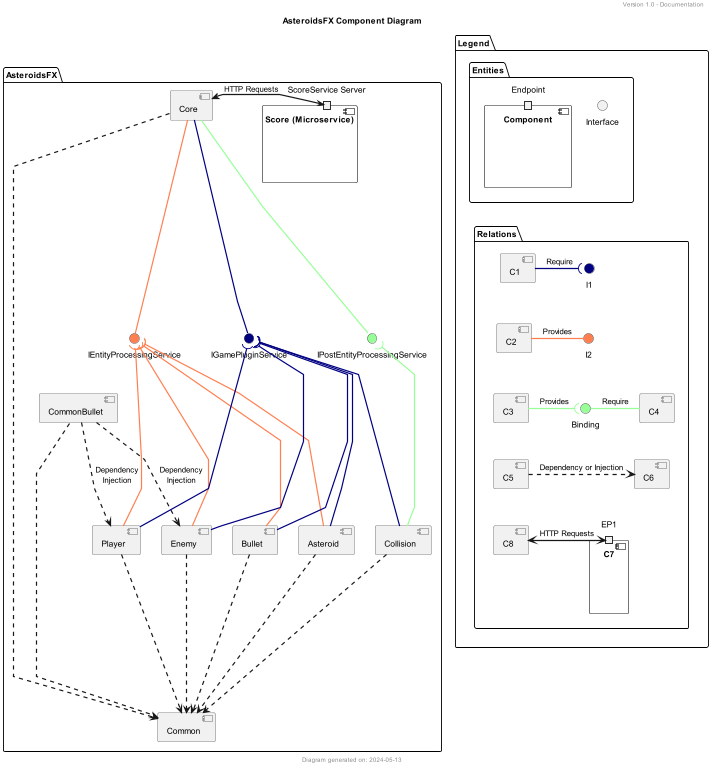

The diagram above was rendered by PlantUML. Its source (embedded in the PNG):
@startuml
title AsteroidsFX Component Diagram
header Version 1.0 - Documentation
footer Diagram generated on: 2024-05-13

skinparam linetype polyline
skinparam arrowthickness 2

package "AsteroidsFX" {
    ' Modules:
    [Core]

    [Asteroid]
    [Bullet]
    [Collision]
    [Enemy]
    [Player]

    component "Score (Microservice)" {
      portin "ScoreService Server"
    }

    [CommonBullet]
    [Common]

    ' Interfaces:
    interface IGamePluginService #000080
    interface IEntityProcessingService #FF7F50
    interface IPostEntityProcessingService #98FF98

    ' Relations:
    [Core] --down-- IGamePluginService #000080
    [Core] --down-- IEntityProcessingService #FF7F50
    [Core] --down-- IPostEntityProcessingService #98FF98
    [Core] ..down..> [Common]

    ' Asteroid:
    [Asteroid] --up--( IGamePluginService #000080
    [Asteroid] --up--( IEntityProcessingService #FF7F50
    [Asteroid] ..down..> [Common]

    ' Bullet:
    [Bullet] --up--( IGamePluginService #000080
    [Bullet] --up--( IEntityProcessingService #FF7F50
    [Bullet] ..down..> [Common]

    ' Enemy:
    [Enemy] --up--( IGamePluginService #000080
    [Enemy] --up--( IEntityProcessingService #FF7F50
    [Enemy] ..down..> [Common]
    [CommonBullet] ...> [Enemy] : "Dependency\nInjection"

    ' Player:
    [Player] --up--( IGamePluginService #000080
    [Player] --up--( IEntityProcessingService #FF7F50
    [Player] ..down..> [Common]
    [CommonBullet] ...> [Player] : "Dependency\nInjection"

    ' Collision:
    [Collision] --up--( IGamePluginService #000080
    [Collision] --up--( IPostEntityProcessingService #98FF98
    [Collision] ..down..> [Common]

    ' CommonBullet
    [CommonBullet] ..down..> [Common]

    ' Score:
    "ScoreService Server" <-left-> [Core] : HTTP Requests
}

package Legend {
    package Entities {
        component "Component" {
            portin Endpoint
        }
        () Interface
    }

    package Relations {
        [C1]
        () I1 #000080
        [C1] -right-( I1 #000080 : Require
        [C1] -[hidden]down- [C2]

        [C2]
        () I2 #FF7F50
        [C2] -right- I2 #FF7F50 : Provides
        [C2] -[hidden]down- [C3]

        [C3]
        () Binding #98FF98
        [C4]
        [C3] -right( Binding #98FF98 : Provides
        Binding -right- [C4]  #98FF98 : Require
        [C3] -[hidden]down- [C5]

        [C5]
        [C6]
        [C5] .right.> [C6] : Dependency or Injection
        [C5] -[hidden]down- [C8]

        component "C7" {
            portin EP1
        }
        [C8]
        EP1 <--[hidden]left--> [C8]
        EP1 <--left--> [C8] : HTTP Requests
    }

    Interface -[hidden]down-> Relations
    "Component" -[hidden]down-> Relations
}
@enduml